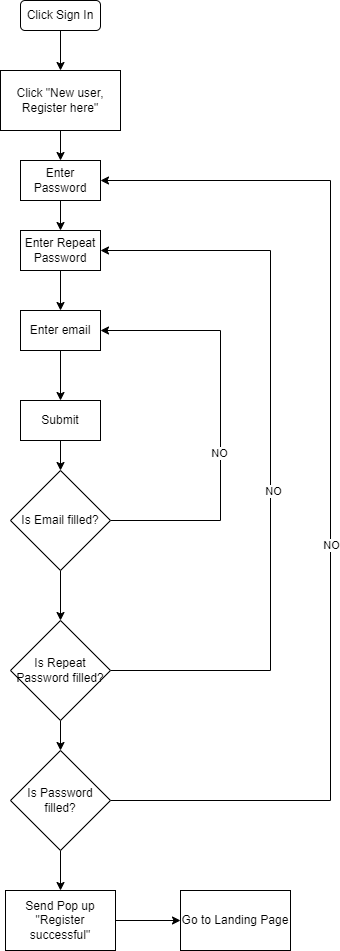

The diagram above was exported from draw.io. Its source (the exported page's mxGraphModel, read from the mxfile embedded in the PNG):
<mxGraphModel dx="1358" dy="612" grid="1" gridSize="10" guides="1" tooltips="1" connect="1" arrows="1" fold="1" page="1" pageScale="1" pageWidth="850" pageHeight="1100" math="0" shadow="0">
  <root>
    <mxCell id="0" />
    <mxCell id="1" parent="0" />
    <mxCell id="cbEInj2O88JlFBf4tHIW-5" style="edgeStyle=orthogonalEdgeStyle;rounded=0;orthogonalLoop=1;jettySize=auto;html=1;entryX=0.5;entryY=0;entryDx=0;entryDy=0;" edge="1" parent="1" source="cbEInj2O88JlFBf4tHIW-1" target="cbEInj2O88JlFBf4tHIW-4">
      <mxGeometry relative="1" as="geometry" />
    </mxCell>
    <mxCell id="cbEInj2O88JlFBf4tHIW-1" value="Click Sign In" style="rounded=1;whiteSpace=wrap;html=1;" vertex="1" parent="1">
      <mxGeometry x="240" y="110" width="80" height="30" as="geometry" />
    </mxCell>
    <mxCell id="cbEInj2O88JlFBf4tHIW-39" style="edgeStyle=orthogonalEdgeStyle;rounded=0;orthogonalLoop=1;jettySize=auto;html=1;entryX=0.5;entryY=0;entryDx=0;entryDy=0;" edge="1" parent="1" source="cbEInj2O88JlFBf4tHIW-4" target="cbEInj2O88JlFBf4tHIW-27">
      <mxGeometry relative="1" as="geometry" />
    </mxCell>
    <mxCell id="cbEInj2O88JlFBf4tHIW-4" value="Click &quot;New user, Register here&quot;" style="rounded=0;whiteSpace=wrap;html=1;" vertex="1" parent="1">
      <mxGeometry x="220" y="180" width="120" height="60" as="geometry" />
    </mxCell>
    <mxCell id="cbEInj2O88JlFBf4tHIW-34" style="edgeStyle=orthogonalEdgeStyle;rounded=0;orthogonalLoop=1;jettySize=auto;html=1;entryX=0.5;entryY=0;entryDx=0;entryDy=0;" edge="1" parent="1" source="cbEInj2O88JlFBf4tHIW-6" target="cbEInj2O88JlFBf4tHIW-13">
      <mxGeometry relative="1" as="geometry" />
    </mxCell>
    <mxCell id="cbEInj2O88JlFBf4tHIW-42" style="edgeStyle=orthogonalEdgeStyle;rounded=0;orthogonalLoop=1;jettySize=auto;html=1;entryX=1;entryY=0.5;entryDx=0;entryDy=0;" edge="1" parent="1" source="cbEInj2O88JlFBf4tHIW-6" target="cbEInj2O88JlFBf4tHIW-8">
      <mxGeometry relative="1" as="geometry">
        <Array as="points">
          <mxPoint x="440" y="630" />
          <mxPoint x="440" y="440" />
        </Array>
      </mxGeometry>
    </mxCell>
    <mxCell id="cbEInj2O88JlFBf4tHIW-43" value="NO" style="edgeLabel;html=1;align=center;verticalAlign=middle;resizable=0;points=[];" vertex="1" connectable="0" parent="cbEInj2O88JlFBf4tHIW-42">
      <mxGeometry x="-0.1509" y="2" relative="1" as="geometry">
        <mxPoint as="offset" />
      </mxGeometry>
    </mxCell>
    <mxCell id="cbEInj2O88JlFBf4tHIW-6" value="Is Email filled?" style="rhombus;whiteSpace=wrap;html=1;" vertex="1" parent="1">
      <mxGeometry x="230" y="580" width="100" height="100" as="geometry" />
    </mxCell>
    <mxCell id="cbEInj2O88JlFBf4tHIW-24" style="edgeStyle=orthogonalEdgeStyle;rounded=0;orthogonalLoop=1;jettySize=auto;html=1;entryX=1;entryY=0.5;entryDx=0;entryDy=0;exitX=1;exitY=0.5;exitDx=0;exitDy=0;" edge="1" parent="1" source="cbEInj2O88JlFBf4tHIW-29" target="cbEInj2O88JlFBf4tHIW-27">
      <mxGeometry relative="1" as="geometry">
        <Array as="points">
          <mxPoint x="550" y="910" />
          <mxPoint x="550" y="290" />
        </Array>
      </mxGeometry>
    </mxCell>
    <mxCell id="cbEInj2O88JlFBf4tHIW-25" value="NO" style="edgeLabel;html=1;align=center;verticalAlign=middle;resizable=0;points=[];" vertex="1" connectable="0" parent="cbEInj2O88JlFBf4tHIW-24">
      <mxGeometry x="-0.11" relative="1" as="geometry">
        <mxPoint as="offset" />
      </mxGeometry>
    </mxCell>
    <mxCell id="cbEInj2O88JlFBf4tHIW-36" style="edgeStyle=orthogonalEdgeStyle;rounded=0;orthogonalLoop=1;jettySize=auto;html=1;" edge="1" parent="1" source="cbEInj2O88JlFBf4tHIW-13" target="cbEInj2O88JlFBf4tHIW-29">
      <mxGeometry relative="1" as="geometry" />
    </mxCell>
    <mxCell id="cbEInj2O88JlFBf4tHIW-37" style="edgeStyle=orthogonalEdgeStyle;rounded=0;orthogonalLoop=1;jettySize=auto;html=1;entryX=1;entryY=0.5;entryDx=0;entryDy=0;" edge="1" parent="1" source="cbEInj2O88JlFBf4tHIW-13" target="cbEInj2O88JlFBf4tHIW-30">
      <mxGeometry relative="1" as="geometry">
        <Array as="points">
          <mxPoint x="490" y="780" />
          <mxPoint x="490" y="360" />
        </Array>
      </mxGeometry>
    </mxCell>
    <mxCell id="cbEInj2O88JlFBf4tHIW-38" value="NO" style="edgeLabel;html=1;align=center;verticalAlign=middle;resizable=0;points=[];" vertex="1" connectable="0" parent="cbEInj2O88JlFBf4tHIW-37">
      <mxGeometry x="-0.0944" y="-2" relative="1" as="geometry">
        <mxPoint as="offset" />
      </mxGeometry>
    </mxCell>
    <mxCell id="cbEInj2O88JlFBf4tHIW-13" value="Is Repeat Password filled?" style="rhombus;whiteSpace=wrap;html=1;" vertex="1" parent="1">
      <mxGeometry x="230" y="730" width="100" height="100" as="geometry" />
    </mxCell>
    <mxCell id="cbEInj2O88JlFBf4tHIW-33" style="edgeStyle=orthogonalEdgeStyle;rounded=0;orthogonalLoop=1;jettySize=auto;html=1;entryX=0.5;entryY=0;entryDx=0;entryDy=0;" edge="1" parent="1" source="cbEInj2O88JlFBf4tHIW-16" target="cbEInj2O88JlFBf4tHIW-6">
      <mxGeometry relative="1" as="geometry" />
    </mxCell>
    <mxCell id="cbEInj2O88JlFBf4tHIW-16" value="Submit" style="rounded=0;whiteSpace=wrap;html=1;" vertex="1" parent="1">
      <mxGeometry x="240" y="510" width="80" height="40" as="geometry" />
    </mxCell>
    <mxCell id="cbEInj2O88JlFBf4tHIW-32" style="edgeStyle=orthogonalEdgeStyle;rounded=0;orthogonalLoop=1;jettySize=auto;html=1;entryX=0.5;entryY=0;entryDx=0;entryDy=0;" edge="1" parent="1" source="cbEInj2O88JlFBf4tHIW-27" target="cbEInj2O88JlFBf4tHIW-30">
      <mxGeometry relative="1" as="geometry" />
    </mxCell>
    <mxCell id="cbEInj2O88JlFBf4tHIW-27" value="Enter Password" style="rounded=0;whiteSpace=wrap;html=1;" vertex="1" parent="1">
      <mxGeometry x="240" y="270" width="80" height="40" as="geometry" />
    </mxCell>
    <mxCell id="cbEInj2O88JlFBf4tHIW-45" style="edgeStyle=orthogonalEdgeStyle;rounded=0;orthogonalLoop=1;jettySize=auto;html=1;entryX=0.5;entryY=0;entryDx=0;entryDy=0;" edge="1" parent="1" source="cbEInj2O88JlFBf4tHIW-29" target="cbEInj2O88JlFBf4tHIW-44">
      <mxGeometry relative="1" as="geometry" />
    </mxCell>
    <mxCell id="cbEInj2O88JlFBf4tHIW-29" value="Is Password filled?" style="rhombus;whiteSpace=wrap;html=1;" vertex="1" parent="1">
      <mxGeometry x="230" y="860" width="100" height="100" as="geometry" />
    </mxCell>
    <mxCell id="cbEInj2O88JlFBf4tHIW-35" style="edgeStyle=orthogonalEdgeStyle;rounded=0;orthogonalLoop=1;jettySize=auto;html=1;entryX=0.5;entryY=0;entryDx=0;entryDy=0;startArrow=none;" edge="1" parent="1" source="cbEInj2O88JlFBf4tHIW-8" target="cbEInj2O88JlFBf4tHIW-16">
      <mxGeometry relative="1" as="geometry" />
    </mxCell>
    <mxCell id="cbEInj2O88JlFBf4tHIW-41" style="edgeStyle=orthogonalEdgeStyle;rounded=0;orthogonalLoop=1;jettySize=auto;html=1;entryX=0.5;entryY=0;entryDx=0;entryDy=0;" edge="1" parent="1" source="cbEInj2O88JlFBf4tHIW-30" target="cbEInj2O88JlFBf4tHIW-8">
      <mxGeometry relative="1" as="geometry" />
    </mxCell>
    <mxCell id="cbEInj2O88JlFBf4tHIW-30" value="Enter Repeat Password" style="rounded=0;whiteSpace=wrap;html=1;" vertex="1" parent="1">
      <mxGeometry x="240" y="340" width="80" height="40" as="geometry" />
    </mxCell>
    <mxCell id="cbEInj2O88JlFBf4tHIW-8" value="Enter email" style="rounded=0;whiteSpace=wrap;html=1;" vertex="1" parent="1">
      <mxGeometry x="240" y="420" width="80" height="40" as="geometry" />
    </mxCell>
    <mxCell id="cbEInj2O88JlFBf4tHIW-47" style="edgeStyle=orthogonalEdgeStyle;rounded=0;orthogonalLoop=1;jettySize=auto;html=1;entryX=0;entryY=0.5;entryDx=0;entryDy=0;" edge="1" parent="1" source="cbEInj2O88JlFBf4tHIW-44" target="cbEInj2O88JlFBf4tHIW-46">
      <mxGeometry relative="1" as="geometry" />
    </mxCell>
    <mxCell id="cbEInj2O88JlFBf4tHIW-44" value="Send Pop up &quot;Register successful&quot;" style="rounded=0;whiteSpace=wrap;html=1;" vertex="1" parent="1">
      <mxGeometry x="225" y="1000" width="110" height="60" as="geometry" />
    </mxCell>
    <mxCell id="cbEInj2O88JlFBf4tHIW-46" value="Go to Landing Page" style="rounded=0;whiteSpace=wrap;html=1;" vertex="1" parent="1">
      <mxGeometry x="400" y="1000" width="110" height="60" as="geometry" />
    </mxCell>
  </root>
</mxGraphModel>